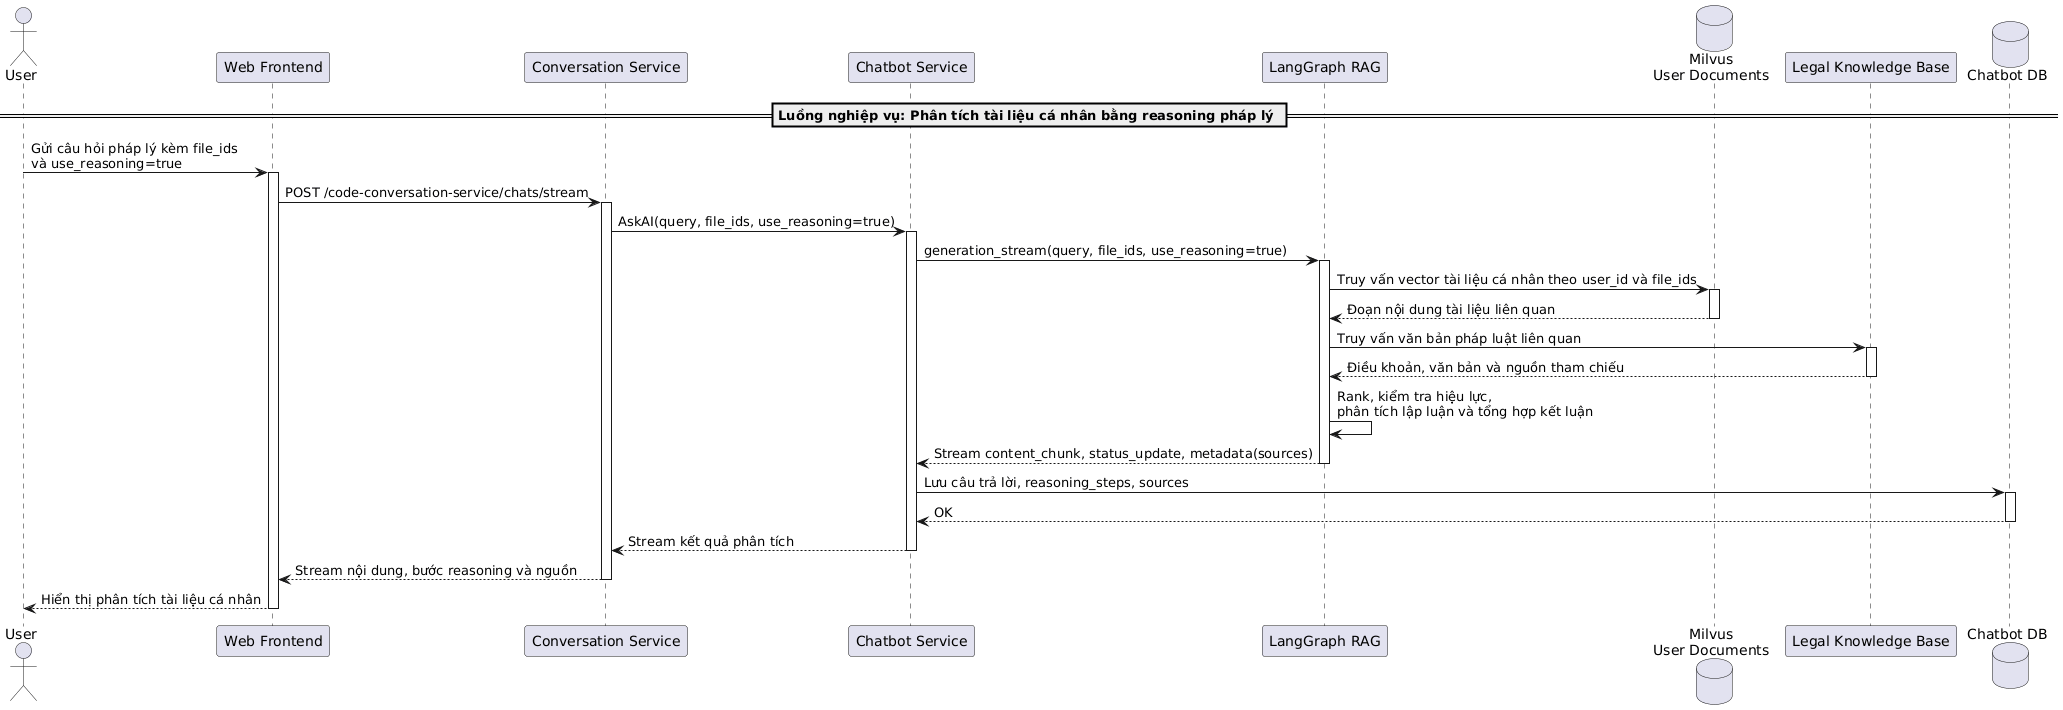

The diagram above was rendered by PlantUML. Its source (embedded in the PNG):
@startuml
actor "User" as User
participant "Web Frontend" as Frontend
participant "Conversation Service" as ConversationService
participant "Chatbot Service" as ChatbotService
participant "LangGraph RAG" as RAG
database "Milvus\nUser Documents" as Milvus
participant "Legal Knowledge Base" as LegalKB
database "Chatbot DB" as ChatbotDB

== Luồng nghiệp vụ: Phân tích tài liệu cá nhân bằng reasoning pháp lý ==

User -> Frontend: Gửi câu hỏi pháp lý kèm file_ids\nvà use_reasoning=true
activate Frontend

Frontend -> ConversationService: POST /code-conversation-service/chats/stream
activate ConversationService
ConversationService -> ChatbotService: AskAI(query, file_ids, use_reasoning=true)
activate ChatbotService

ChatbotService -> RAG: generation_stream(query, file_ids, use_reasoning=true)
activate RAG
RAG -> Milvus: Truy vấn vector tài liệu cá nhân theo user_id và file_ids
activate Milvus
Milvus --> RAG: Đoạn nội dung tài liệu liên quan
deactivate Milvus

RAG -> LegalKB: Truy vấn văn bản pháp luật liên quan
activate LegalKB
LegalKB --> RAG: Điều khoản, văn bản và nguồn tham chiếu
deactivate LegalKB

RAG -> RAG: Rank, kiểm tra hiệu lực,\nphân tích lập luận và tổng hợp kết luận
RAG --> ChatbotService: Stream content_chunk, status_update, metadata(sources)
deactivate RAG

ChatbotService -> ChatbotDB: Lưu câu trả lời, reasoning_steps, sources
activate ChatbotDB
ChatbotDB --> ChatbotService: OK
deactivate ChatbotDB

ChatbotService --> ConversationService: Stream kết quả phân tích
deactivate ChatbotService
ConversationService --> Frontend: Stream nội dung, bước reasoning và nguồn
deactivate ConversationService
Frontend --> User: Hiển thị phân tích tài liệu cá nhân
deactivate Frontend
@enduml